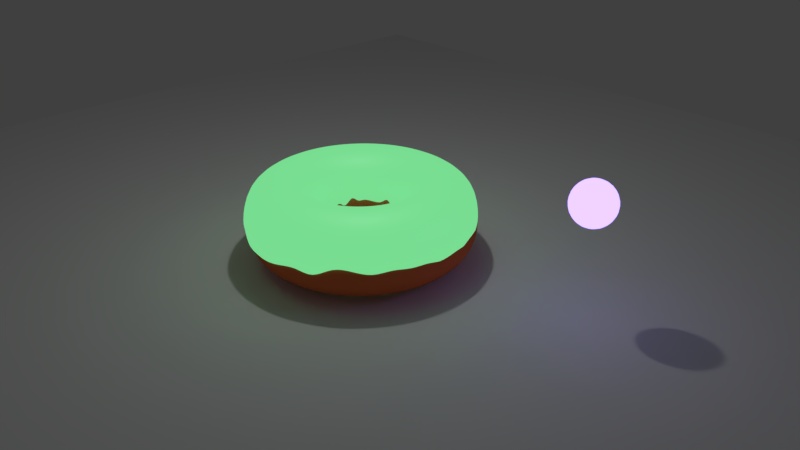 # Source: Doughnut.blend  (saved by Blender 2.79.0; exported with 4.5.12 LTS)
import bpy
from mathutils import Matrix  # noqa: F401  (used for matrix-valued properties, if any)

bpy.ops.wm.read_factory_settings(use_empty=True)
scene = bpy.context.scene
scene.name = 'Scene'

# ---- collections
col_collection_1 = bpy.data.collections.new('Collection 1'); scene.collection.children.link(col_collection_1)

# ---- materials (node trees are filled in below, after node groups)
mat_material_004 = bpy.data.materials.new('Material.004')
mat_material_004.alpha_threshold = 0.0
mat_material_004.roughness = 0.5
mat_material_003 = bpy.data.materials.new('Material.003')
mat_material_003.alpha_threshold = 0.0
mat_material_003.roughness = 0.5
mat_material_002 = bpy.data.materials.new('Material.002')
mat_material_002.alpha_threshold = 0.0
mat_material_002.roughness = 0.5

# ---- material node trees
mat_material_004.use_nodes = True; mat_material_004.node_tree.nodes.clear()
_N = mat_material_004.node_tree.nodes; _L = mat_material_004.node_tree.links
n0 = _N.new('ShaderNodeOutputMaterial'); n0.name = 'Material Output'; n0.location = (437, 300)
n1 = _N.new('ShaderNodeEmission'); n1.name = 'Emission'; n1.location = (-3, 371)
n1.inputs[0].default_value = (0.2799, 0.2052, 0.8, 1.0)
n1.inputs[1].default_value = 6.3
n2 = _N.new('ShaderNodeMixShader'); n2.name = 'Mix Shader'; n2.location = (217, 314)
n3 = _N.new('ShaderNodeBsdfDiffuse'); n3.name = 'Diffuse BSDF'; n3.location = (-83, 234)
n3.inputs[0].default_value = (0.1875, 0.03404, 0.8, 1.0)
_L.new(n1.outputs[0], n2.inputs[1])
_L.new(n2.outputs[0], n0.inputs[0])
_L.new(n3.outputs[0], n2.inputs[2])
n0.is_active_output = True
mat_material_003.use_nodes = True; mat_material_003.node_tree.nodes.clear()
_N = mat_material_003.node_tree.nodes; _L = mat_material_003.node_tree.links
n0 = _N.new('ShaderNodeOutputMaterial'); n0.name = 'Material Output'; n0.location = (683, 367)
n1 = _N.new('ShaderNodeMixShader'); n1.name = 'Mix Shader'; n1.location = (463, 366)
n1.inputs[0].default_value = 0.1
n2 = _N.new('ShaderNodeBsdfDiffuse'); n2.name = 'Diffuse BSDF'; n2.location = (-69, 444)
n2.inputs[0].default_value = (0.8, 0.1625, 0.7017, 1.0)
n3 = _N.new('ShaderNodeBsdfAnisotropic'); n3.name = 'Glossy BSDF'; n3.location = (77, 241)
n3.distribution = 'GGX'
n3.inputs[1].default_value = 0.5477
n4 = _N.new('ShaderNodeEmission'); n4.name = 'Emission'; n4.location = (108, 409)
n4.inputs[0].default_value = (0.2019, 0.8, 0.3088, 1.0)
_L.new(n1.outputs[0], n0.inputs[0])
_L.new(n3.outputs[0], n1.inputs[2])
_L.new(n4.outputs[0], n1.inputs[1])
n0.is_active_output = True
mat_material_002.use_nodes = True; mat_material_002.node_tree.nodes.clear()
_N = mat_material_002.node_tree.nodes; _L = mat_material_002.node_tree.links
n0 = _N.new('ShaderNodeOutputMaterial'); n0.name = 'Material Output'; n0.location = (460, 300)
n1 = _N.new('ShaderNodeBsdfDiffuse'); n1.name = 'Diffuse BSDF'; n1.location = (10, 300)
n1.inputs[0].default_value = (0.8, 0.1715, 0.06169, 1.0)
_L.new(n1.outputs[0], n0.inputs[0])
n0.is_active_output = True

# ---- world
world_world = bpy.data.worlds.new('World'); scene.world = world_world
world_world.color = (0.05088, 0.05088, 0.05088)
world_world.use_sun_shadow = False
world_world.sun_shadow_jitter_overblur = 0.0
world_world.cycles.sampling_method = 'MANUAL'

# ---- cameras
cam_camera = bpy.data.cameras.new('Camera')
cam_camera.clip_end = 100.0
cam_camera.lens = 35.0
cam_camera.sensor_width = 32.0
cam_camera.sensor_height = 18.0
cam_camera.ortho_scale = 7.314
cam_camera.dof.focus_distance = 0.0

# ---- lights
light_lamp = bpy.data.lights.new('Lamp', 'POINT')
light_lamp.transmission_factor = 0.0
light_lamp.cutoff_distance = 30.0
light_lamp.energy = 100.0
light_lamp.shadow_buffer_clip_start = 1.001
light_lamp.shadow_soft_size = 0.1
light_lamp.shadow_maximum_resolution = 0.006
light_lamp.use_absolute_resolution = True

# ---- meshes
me_sphere = bpy.data.meshes.new('Sphere')
me_sphere.from_pydata([(0.0, 0.1951, 0.9808), (0.0, 0.3827, 0.9239), (0.0, 0.5556, 0.8315), (0.0, 0.7071, 0.7071), (0.0, 0.8315, 0.5556), (0.0, 0.9239, 0.3827), (0.0, 0.9808, 0.1951), (0.0, 1.0, 7.55e-08), (0.0, 0.9808, -0.1951), (0.0, 0.5556, -0.8315), (0.03806, 0.1913, 0.9808), (0.07466, 0.3753, 0.9239), (0.1084, 0.5449, 0.8315), (0.1379, 0.6935, 0.7071), (0.1622, 0.8155, 0.5556), (0.1802, 0.9061, 0.3827), (0.1913, 0.9619, 0.1951), (0.1951, 0.9808, 7.55e-08), (0.1913, 0.9619, -0.1951), (0.1802, 0.9061, -0.3827), (0.1622, 0.8155, -0.5556), (0.1379, 0.6935, -0.7071), (0.1084, 0.5449, -0.8315), (0.07466, 0.3753, -0.9239), (0.03806, 0.1913, -0.9808), (0.07466, 0.1802, 0.9808), (0.1464, 0.3536, 0.9239), (0.2126, 0.5133, 0.8315), (0.2706, 0.6533, 0.7071), (0.3182, 0.7682, 0.5556), (0.3536, 0.8536, 0.3827), (0.3753, 0.9061, 0.1951), (0.3827, 0.9239, 7.55e-08), (0.3753, 0.9061, -0.1951), (0.3536, 0.8536, -0.3827), (0.3182, 0.7682, -0.5556), (0.2706, 0.6533, -0.7071), (0.2126, 0.5133, -0.8315), (0.1464, 0.3536, -0.9239), (0.07466, 0.1802, -0.9808), (0.1084, 0.1622, 0.9808), (0.2126, 0.3182, 0.9239), (0.3087, 0.4619, 0.8315), (0.3928, 0.5879, 0.7071), (0.4619, 0.6913, 0.5556), (0.5133, 0.7682, 0.3827), (0.5449, 0.8155, 0.1951), (0.5556, 0.8315, 7.55e-08), (0.5449, 0.8155, -0.1951), (0.5133, 0.7682, -0.3827), (0.4619, 0.6913, -0.5556), (0.3928, 0.5879, -0.7071), (0.3087, 0.4619, -0.8315), (0.2126, 0.3182, -0.9239), (0.1084, 0.1622, -0.9808), (0.1379, 0.1379, 0.9808), (0.2706, 0.2706, 0.9239), (0.3928, 0.3928, 0.8315), (0.5, 0.5, 0.7071), (0.5879, 0.5879, 0.5556), (0.6533, 0.6533, 0.3827), (0.6935, 0.6935, 0.1951), (0.7071, 0.7071, 7.55e-08), (0.6935, 0.6935, -0.1951), (0.6533, 0.6533, -0.3827), (0.5879, 0.5879, -0.5556), (0.5, 0.5, -0.7071), (0.3928, 0.3928, -0.8315), (0.2706, 0.2706, -0.9239), (0.1379, 0.1379, -0.9808), (0.1622, 0.1084, 0.9808), (0.3182, 0.2126, 0.9239), (0.4619, 0.3087, 0.8315), (0.5879, 0.3928, 0.7071), (0.6913, 0.4619, 0.5556), (0.7682, 0.5133, 0.3827), (0.8155, 0.5449, 0.1951), (0.8315, 0.5556, 7.55e-08), (0.8155, 0.5449, -0.1951), (0.7682, 0.5133, -0.3827), (0.6913, 0.4619, -0.5556), (0.5879, 0.3928, -0.7071), (0.4619, 0.3087, -0.8315), (0.3182, 0.2126, -0.9239), (0.1622, 0.1084, -0.9808), (0.1802, 0.07466, 0.9808), (0.3536, 0.1464, 0.9239), (0.5133, 0.2126, 0.8315), (0.6533, 0.2706, 0.7071), (0.7682, 0.3182, 0.5556), (0.8536, 0.3536, 0.3827), (0.9061, 0.3753, 0.1951), (0.9239, 0.3827, 7.55e-08), (0.9061, 0.3753, -0.1951), (0.8536, 0.3536, -0.3827), (0.7682, 0.3182, -0.5556), (0.6533, 0.2706, -0.7071), (0.5133, 0.2126, -0.8315), (0.3536, 0.1464, -0.9239), (0.1802, 0.07466, -0.9808), (0.1913, 0.03806, 0.9808), (0.3753, 0.07466, 0.9239), (0.5449, 0.1084, 0.8315), (0.6935, 0.1379, 0.7071), (0.8155, 0.1622, 0.5556), (0.9061, 0.1802, 0.3827), (0.9619, 0.1913, 0.1951), (0.9808, 0.1951, 7.55e-08), (0.9619, 0.1913, -0.1951), (0.9061, 0.1802, -0.3827), (0.8155, 0.1622, -0.5556), (0.6935, 0.1379, -0.7071), (0.5449, 0.1084, -0.8315), (0.3753, 0.07466, -0.9239), (0.1913, 0.03806, -0.9808), (0.1951, -3.266e-07, 0.9808), (0.3827, -3.192e-07, 0.9239), (0.5556, -3.117e-07, 0.8315), (0.7071, -3.192e-07, 0.7071), (0.8315, -3.341e-07, 0.5556), (0.9239, -2.745e-07, 0.3827), (0.9808, -3.937e-07, 0.1951), (1.0, -3.788e-07, 7.55e-08), (0.9808, -3.937e-07, -0.1951), (0.9239, -2.298e-07, -0.3827), (0.8315, -3.341e-07, -0.5556), (0.7071, -3.192e-07, -0.7071), (0.5556, -3.415e-07, -0.8315), (0.3827, -3.043e-07, -0.9239), (0.1951, -3.08e-07, -0.9808), (0.1913, -0.03806, 0.9808), (0.3753, -0.07466, 0.9239), (0.5449, -0.1084, 0.8315), (0.6935, -0.138, 0.7071), (0.8155, -0.1622, 0.5556), (0.9061, -0.1802, 0.3827), (0.9619, -0.1913, 0.1951), (0.9808, -0.1951, 7.55e-08), (0.9619, -0.1913, -0.1951), (0.9061, -0.1802, -0.3827), (0.8155, -0.1622, -0.5556), (0.6935, -0.138, -0.7071), (0.5449, -0.1084, -0.8315), (0.3753, -0.07466, -0.9239), (0.1913, -0.03806, -0.9808), (0.1802, -0.07466, 0.9808), (0.3536, -0.1464, 0.9239), (0.5133, -0.2126, 0.8315), (0.6533, -0.2706, 0.7071), (0.7682, -0.3182, 0.5556), (0.8536, -0.3536, 0.3827), (0.9061, -0.3753, 0.1951), (0.9239, -0.3827, 7.55e-08), (0.9061, -0.3753, -0.1951), (0.8536, -0.3536, -0.3827), (0.7682, -0.3182, -0.5556), (0.6533, -0.2706, -0.7071), (0.5133, -0.2126, -0.8315), (0.3536, -0.1464, -0.9239), (0.1802, -0.07466, -0.9808), (0.1622, -0.1084, 0.9808), (0.3182, -0.2126, 0.9239), (0.4619, -0.3087, 0.8315), (0.5879, -0.3928, 0.7071), (0.6913, -0.4619, 0.5556), (0.7682, -0.5133, 0.3827), (0.8155, -0.5449, 0.1951), (0.8315, -0.5556, 7.55e-08), (0.8155, -0.5449, -0.1951), (0.7682, -0.5133, -0.3827), (0.6913, -0.4619, -0.5556), (0.5879, -0.3928, -0.7071), (0.4619, -0.3087, -0.8315), (0.3182, -0.2126, -0.9239), (0.1622, -0.1084, -0.9808), (0.1379, -0.138, 0.9808), (0.2706, -0.2706, 0.9239), (0.3928, -0.3928, 0.8315), (0.5, -0.5, 0.7071), (0.5879, -0.5879, 0.5556), (0.6533, -0.6533, 0.3827), (0.6935, -0.6935, 0.1951), (0.7071, -0.7071, 7.55e-08), (0.6935, -0.6935, -0.1951), (0.6533, -0.6533, -0.3827), (0.5879, -0.5879, -0.5556), (0.5, -0.5, -0.7071), (0.3928, -0.3928, -0.8315), (0.2706, -0.2706, -0.9239), (0.1379, -0.138, -0.9808), (0.1084, -0.1622, 0.9808), (0.2126, -0.3182, 0.9239), (0.3087, -0.4619, 0.8315), (0.3928, -0.5879, 0.7071), (0.4619, -0.6913, 0.5556), (0.5133, -0.7682, 0.3827), (0.5449, -0.8155, 0.1951), (0.5556, -0.8315, 7.55e-08), (0.5449, -0.8155, -0.1951), (0.5133, -0.7682, -0.3827), (0.4619, -0.6913, -0.5556), (0.3928, -0.5879, -0.7071), (0.3087, -0.4619, -0.8315), (0.2126, -0.3182, -0.9239), (0.1084, -0.1622, -0.9808), (0.0, -3.258e-07, -1.0), (0.07466, -0.1802, 0.9808), (0.1464, -0.3536, 0.9239), (0.2126, -0.5133, 0.8315), (0.2706, -0.6533, 0.7071), (0.3182, -0.7682, 0.5556), (0.3536, -0.8536, 0.3827), (0.3753, -0.9061, 0.1951), (0.3827, -0.9239, 7.55e-08), (0.3753, -0.9061, -0.1951), (0.3536, -0.8536, -0.3827), (0.3182, -0.7682, -0.5556), (0.2706, -0.6533, -0.7071), (0.2126, -0.5133, -0.8315), (0.1464, -0.3536, -0.9239), (0.07466, -0.1802, -0.9808), (0.03806, -0.1913, 0.9808), (0.07466, -0.3753, 0.9239), (0.1084, -0.5449, 0.8315), (0.1379, -0.6935, 0.7071), (0.1622, -0.8155, 0.5556), (0.1802, -0.9061, 0.3827), (0.1913, -0.9619, 0.1951), (0.1951, -0.9808, 7.55e-08), (0.1913, -0.9619, -0.1951), (0.1802, -0.9061, -0.3827), (0.1622, -0.8155, -0.5556), (0.1379, -0.6935, -0.7071), (0.1084, -0.5449, -0.8315), (0.07466, -0.3753, -0.9239), (0.03806, -0.1913, -0.9808), (-7.212e-09, -0.1951, 0.9808), (4.122e-08, -0.3827, 0.9239), (2.632e-08, -0.5556, 0.8315), (-2.584e-08, -0.7071, 0.7071), (-8.544e-08, -0.8315, 0.5556), (6.357e-08, -0.9239, 0.3827), (-8.544e-08, -0.9808, 0.1951), (-1.003e-07, -1.0, 7.55e-08), (-8.544e-08, -0.9808, -0.1951), (6.357e-08, -0.9239, -0.3827), (-8.544e-08, -0.8315, -0.5556), (-2.584e-08, -0.7071, -0.7071), (-1.094e-08, -0.5556, -0.8315), (3.964e-09, -0.3827, -0.9239), (3.964e-09, -0.1951, -0.9808), (-0.03806, -0.1913, 0.9808), (-0.07466, -0.3753, 0.9239), (-0.1084, -0.5449, 0.8315), (-0.1379, -0.6935, 0.7071), (-0.1622, -0.8155, 0.5556), (-0.1802, -0.9061, 0.3827), (-0.1913, -0.9619, 0.1951), (-0.1951, -0.9808, 7.55e-08), (-0.1913, -0.9619, -0.1951), (-0.1802, -0.9061, -0.3827), (-0.1622, -0.8155, -0.5556), (-0.1379, -0.6935, -0.7071), (-0.1084, -0.5449, -0.8315), (-0.07466, -0.3753, -0.9239), (-0.03806, -0.1913, -0.9808), (-0.07466, -0.1802, 0.9808), (-0.1464, -0.3536, 0.9239), (-0.2126, -0.5133, 0.8315), (-0.2706, -0.6533, 0.7071), (-0.3182, -0.7682, 0.5556), (-0.3536, -0.8536, 0.3827), (-0.3753, -0.9061, 0.1951), (-0.3827, -0.9239, 7.55e-08), (-0.3753, -0.9061, -0.1951), (-0.3536, -0.8536, -0.3827), (-0.3182, -0.7682, -0.5556), (-0.2706, -0.6533, -0.7071), (-0.2126, -0.5133, -0.8315), (-0.1464, -0.3536, -0.9239), (-0.07466, -0.1802, -0.9808), (-0.1084, -0.1622, 0.9808), (-0.2126, -0.3182, 0.9239), (-0.3087, -0.4619, 0.8315), (-0.3928, -0.5879, 0.7071), (-0.4619, -0.6913, 0.5556), (-0.5133, -0.7682, 0.3827), (-0.5449, -0.8155, 0.1951), (-0.5556, -0.8315, 7.55e-08), (-0.5449, -0.8155, -0.1951), (-0.5133, -0.7682, -0.3827), (-0.4619, -0.6913, -0.5556), (-0.3928, -0.5879, -0.7071), (-0.3087, -0.4619, -0.8315), (-0.2126, -0.3182, -0.9239), (-0.1084, -0.1622, -0.9808), (-2.304e-07, -5.562e-07, 1.0), (-0.1379, -0.138, 0.9808), (-0.2706, -0.2706, 0.9239), (-0.3928, -0.3928, 0.8315), (-0.5, -0.5, 0.7071), (-0.5879, -0.5879, 0.5556), (-0.6533, -0.6533, 0.3827), (-0.6935, -0.6935, 0.1951), (-0.7071, -0.7071, 7.55e-08), (-0.6935, -0.6935, -0.1951), (-0.6533, -0.6533, -0.3827), (-0.5879, -0.5879, -0.5556), (-0.5, -0.5, -0.7071), (-0.3928, -0.3928, -0.8315), (-0.2706, -0.2706, -0.9239), (-0.1379, -0.1379, -0.9808), (-0.1622, -0.1084, 0.9808), (-0.3182, -0.2126, 0.9239), (-0.4619, -0.3087, 0.8315), (-0.5879, -0.3928, 0.7071), (-0.6913, -0.4619, 0.5556), (-0.7682, -0.5133, 0.3827), (-0.8155, -0.5449, 0.1951), (-0.8315, -0.5556, 7.55e-08), (-0.8155, -0.5449, -0.1951), (-0.7682, -0.5133, -0.3827), (-0.6913, -0.4619, -0.5556), (-0.5879, -0.3928, -0.7071), (-0.4619, -0.3087, -0.8315), (-0.3182, -0.2126, -0.9239), (-0.1622, -0.1084, -0.9808), (-0.1802, -0.07466, 0.9808), (-0.3536, -0.1464, 0.9239), (-0.5133, -0.2126, 0.8315), (-0.6533, -0.2706, 0.7071), (-0.7682, -0.3182, 0.5556), (-0.8536, -0.3536, 0.3827), (-0.9061, -0.3753, 0.1951), (-0.9239, -0.3827, 7.55e-08), (-0.9061, -0.3753, -0.1951), (-0.8536, -0.3536, -0.3827), (-0.7682, -0.3182, -0.5556), (-0.6533, -0.2706, -0.7071), (-0.5133, -0.2126, -0.8315), (-0.3536, -0.1464, -0.9239), (-0.1802, -0.07466, -0.9808), (-0.1913, -0.03806, 0.9808), (-0.3753, -0.07466, 0.9239), (-0.5449, -0.1084, 0.8315), (-0.6935, -0.1379, 0.7071), (-0.8155, -0.1622, 0.5556), (-0.9061, -0.1802, 0.3827), (-0.9619, -0.1913, 0.1951), (-0.9808, -0.1951, 7.55e-08), (-0.9619, -0.1913, -0.1951), (-0.9061, -0.1802, -0.3827), (-0.8155, -0.1622, -0.5556), (-0.6935, -0.1379, -0.7071), (-0.5449, -0.1084, -0.8315), (-0.3753, -0.07466, -0.9239), (-0.1913, -0.03806, -0.9808), (-0.1951, -3.117e-07, 0.9808), (-0.3827, -2.819e-07, 0.9239), (-0.5556, -2.819e-07, 0.8315), (-0.7071, -1.851e-07, 0.7071), (-0.8315, -1.404e-07, 0.5556), (-0.9239, -3.192e-07, 0.3827), (-0.9808, -9.567e-08, 0.1951), (-1.0, -1.404e-07, 7.55e-08), (-0.9808, -9.567e-08, -0.1951), (-0.9239, -3.192e-07, -0.3827), (-0.8315, -1.404e-07, -0.5556), (-0.7071, -1.851e-07, -0.7071), (-0.5556, -2.596e-07, -0.8315), (-0.3827, -2.521e-07, -0.9239), (-0.1951, -3.155e-07, -0.9808), (-0.1913, 0.03806, 0.9808), (-0.3753, 0.07466, 0.9239), (-0.5449, 0.1084, 0.8315), (-0.6935, 0.1379, 0.7071), (-0.8155, 0.1622, 0.5556), (-0.9061, 0.1802, 0.3827), (-0.9619, 0.1913, 0.1951), (-0.9808, 0.1951, 7.55e-08), (-0.9619, 0.1913, -0.1951), (-0.9061, 0.1802, -0.3827), (-0.8155, 0.1622, -0.5556), (-0.6935, 0.1379, -0.7071), (-0.5449, 0.1084, -0.8315), (-0.3753, 0.07466, -0.9239), (-0.1913, 0.03806, -0.9808), (-0.1802, 0.07466, 0.9808), (-0.3536, 0.1464, 0.9239), (-0.5133, 0.2126, 0.8315), (-0.6533, 0.2706, 0.7071), (-0.7682, 0.3182, 0.5556), (-0.8536, 0.3536, 0.3827), (-0.9061, 0.3753, 0.1951), (-0.9239, 0.3827, 7.55e-08), (-0.9061, 0.3753, -0.1951), (-0.8536, 0.3536, -0.3827), (-0.7682, 0.3182, -0.5556), (-0.6533, 0.2706, -0.7071), (-0.5133, 0.2126, -0.8315), (-0.3536, 0.1464, -0.9239), (-0.1802, 0.07466, -0.9808), (-0.1622, 0.1084, 0.9808), (-0.3182, 0.2126, 0.9239), (-0.4619, 0.3087, 0.8315), (-0.5879, 0.3928, 0.7071), (-0.6913, 0.4619, 0.5556), (-0.7682, 0.5133, 0.3827), (-0.8155, 0.5449, 0.1951), (-0.8315, 0.5556, 7.55e-08), (-0.8155, 0.5449, -0.1951), (-0.7682, 0.5133, -0.3827), (-0.6913, 0.4619, -0.5556), (-0.5879, 0.3928, -0.7071), (-0.4619, 0.3087, -0.8315), (-0.3182, 0.2126, -0.9239), (-0.1622, 0.1084, -0.9808), (-0.1379, 0.1379, 0.9808), (-0.2706, 0.2706, 0.9239), (-0.3928, 0.3928, 0.8315), (-0.5, 0.5, 0.7071), (-0.5879, 0.5879, 0.5556), (-0.6533, 0.6533, 0.3827), (-0.6935, 0.6935, 0.1951), (-0.7071, 0.7071, 7.55e-08), (-0.6935, 0.6935, -0.1951), (-0.6533, 0.6533, -0.3827), (-0.5879, 0.5879, -0.5556), (-0.5, 0.5, -0.7071), (-0.3928, 0.3928, -0.8315), (-0.2706, 0.2706, -0.9239), (-0.1379, 0.1379, -0.9808), (-0.1084, 0.1622, 0.9808), (-0.2126, 0.3182, 0.9239), (-0.3087, 0.4619, 0.8315), (-0.3928, 0.5879, 0.7071), (-0.4619, 0.6913, 0.5556), (-0.5133, 0.7682, 0.3827), (-0.5449, 0.8155, 0.1951), (-0.5556, 0.8315, 7.55e-08), (-0.5449, 0.8155, -0.1951), (-0.5133, 0.7682, -0.3827), (-0.4619, 0.6913, -0.5556), (-0.3928, 0.5879, -0.7071), (-0.3087, 0.4619, -0.8315), (-0.2126, 0.3182, -0.9239), (-0.1084, 0.1622, -0.9808), (-0.07466, 0.1802, 0.9808), (-0.1464, 0.3536, 0.9239), (-0.2126, 0.5133, 0.8315), (-0.2706, 0.6533, 0.7071), (-0.3182, 0.7682, 0.5556), (-0.3536, 0.8536, 0.3827), (-0.3753, 0.9061, 0.1951), (-0.3827, 0.9239, 7.55e-08), (-0.3753, 0.9061, -0.1951), (-0.3536, 0.8536, -0.3827), (-0.3182, 0.7682, -0.5556), (-0.2706, 0.6533, -0.7071), (-0.2126, 0.5133, -0.8315), (-0.1464, 0.3536, -0.9239), (-0.07466, 0.1802, -0.9808), (-0.03806, 0.1913, 0.9808), (-0.07466, 0.3753, 0.9239), (-0.1084, 0.5449, 0.8315), (-0.1379, 0.6935, 0.7071), (-0.1622, 0.8155, 0.5556), (-0.1802, 0.9061, 0.3827), (-0.1913, 0.9619, 0.1951), (-0.1951, 0.9808, 7.55e-08), (-0.1913, 0.9619, -0.1951), (-0.1802, 0.9061, -0.3827), (-0.1622, 0.8155, -0.5556), (-0.1379, 0.6935, -0.7071), (-0.1084, 0.5449, -0.8315), (-0.07466, 0.3753, -0.9239), (-0.03806, 0.1913, -0.9808), (6.357e-08, 0.9239, -0.3827), (2.722e-07, 0.8315, -0.5556), (1.53e-07, 0.7071, -0.7071), (7.847e-08, 0.3827, -0.9239), (1.514e-08, 0.1951, -0.9808)], [], [(481, 480, 23, 24), (7, 6, 16, 17), (0, 296, 10), (205, 481, 24), (8, 7, 17, 18), (1, 0, 10, 11), (477, 8, 18, 19), (2, 1, 11, 12), (478, 477, 19, 20), (3, 2, 12, 13), (479, 478, 20, 21), (4, 3, 13, 14), (9, 479, 21, 22), (5, 4, 14, 15), (480, 9, 22, 23), (6, 5, 15, 16), (15, 14, 29, 30), (23, 22, 37, 38), (16, 15, 30, 31), (24, 23, 38, 39), (17, 16, 31, 32), (10, 296, 25), (205, 24, 39), (18, 17, 32, 33), (11, 10, 25, 26), (19, 18, 33, 34), (12, 11, 26, 27), (20, 19, 34, 35), (13, 12, 27, 28), (21, 20, 35, 36), (14, 13, 28, 29), (22, 21, 36, 37), (34, 33, 48, 49), (27, 26, 41, 42), (35, 34, 49, 50), (28, 27, 42, 43), (36, 35, 50, 51), (29, 28, 43, 44), (37, 36, 51, 52), (30, 29, 44, 45), (38, 37, 52, 53), (31, 30, 45, 46), (39, 38, 53, 54), (32, 31, 46, 47), (25, 296, 40), (205, 39, 54), (33, 32, 47, 48), (26, 25, 40, 41), (53, 52, 67, 68), (46, 45, 60, 61), (54, 53, 68, 69), (47, 46, 61, 62), (40, 296, 55), (205, 54, 69), (48, 47, 62, 63), (41, 40, 55, 56), (49, 48, 63, 64), (42, 41, 56, 57), (50, 49, 64, 65), (43, 42, 57, 58), (51, 50, 65, 66), (44, 43, 58, 59), (52, 51, 66, 67), (45, 44, 59, 60), (65, 64, 79, 80), (58, 57, 72, 73), (66, 65, 80, 81), (59, 58, 73, 74), (67, 66, 81, 82), (60, 59, 74, 75), (68, 67, 82, 83), (61, 60, 75, 76), (69, 68, 83, 84), (62, 61, 76, 77), (55, 296, 70), (205, 69, 84), (63, 62, 77, 78), (56, 55, 70, 71), (64, 63, 78, 79), (57, 56, 71, 72), (84, 83, 98, 99), (77, 76, 91, 92), (70, 296, 85), (205, 84, 99), (78, 77, 92, 93), (71, 70, 85, 86), (79, 78, 93, 94), (72, 71, 86, 87), (80, 79, 94, 95), (73, 72, 87, 88), (81, 80, 95, 96), (74, 73, 88, 89), (82, 81, 96, 97), (75, 74, 89, 90), (83, 82, 97, 98), (76, 75, 90, 91), (88, 87, 102, 103), (96, 95, 110, 111), (89, 88, 103, 104), (97, 96, 111, 112), (90, 89, 104, 105), (98, 97, 112, 113), (91, 90, 105, 106), (99, 98, 113, 114), (92, 91, 106, 107), (85, 296, 100), (205, 99, 114), (93, 92, 107, 108), (86, 85, 100, 101), (94, 93, 108, 109), (87, 86, 101, 102), (95, 94, 109, 110), (107, 106, 121, 122), (100, 296, 115), (205, 114, 129), (108, 107, 122, 123), (101, 100, 115, 116), (109, 108, 123, 124), (102, 101, 116, 117), (110, 109, 124, 125), (103, 102, 117, 118), (111, 110, 125, 126), (104, 103, 118, 119), (112, 111, 126, 127), (105, 104, 119, 120), (113, 112, 127, 128), (106, 105, 120, 121), (114, 113, 128, 129), (126, 125, 140, 141), (119, 118, 133, 134), (127, 126, 141, 142), (120, 119, 134, 135), (128, 127, 142, 143), (121, 120, 135, 136), (129, 128, 143, 144), (122, 121, 136, 137), (115, 296, 130), (205, 129, 144), (123, 122, 137, 138), (116, 115, 130, 131), (124, 123, 138, 139), (117, 116, 131, 132), (125, 124, 139, 140), (118, 117, 132, 133), (130, 296, 145), (205, 144, 159), (138, 137, 152, 153), (131, 130, 145, 146), (139, 138, 153, 154), (132, 131, 146, 147), (140, 139, 154, 155), (133, 132, 147, 148), (141, 140, 155, 156), (134, 133, 148, 149), (142, 141, 156, 157), (135, 134, 149, 150), (143, 142, 157, 158), (136, 135, 150, 151), (144, 143, 158, 159), (137, 136, 151, 152), (149, 148, 163, 164), (157, 156, 171, 172), (150, 149, 164, 165), (158, 157, 172, 173), (151, 150, 165, 166), (159, 158, 173, 174), (152, 151, 166, 167), (145, 296, 160), (205, 159, 174), (153, 152, 167, 168), (146, 145, 160, 161), (154, 153, 168, 169), (147, 146, 161, 162), (155, 154, 169, 170), (148, 147, 162, 163), (156, 155, 170, 171), (168, 167, 182, 183), (161, 160, 175, 176), (169, 168, 183, 184), (162, 161, 176, 177), (170, 169, 184, 185), (163, 162, 177, 178), (171, 170, 185, 186), (164, 163, 178, 179), (172, 171, 186, 187), (165, 164, 179, 180), (173, 172, 187, 188), (166, 165, 180, 181), (174, 173, 188, 189), (167, 166, 181, 182), (160, 296, 175), (205, 174, 189), (187, 186, 201, 202), (180, 179, 194, 195), (188, 187, 202, 203), (181, 180, 195, 196), (189, 188, 203, 204), (182, 181, 196, 197), (175, 296, 190), (205, 189, 204), (183, 182, 197, 198), (176, 175, 190, 191), (184, 183, 198, 199), (177, 176, 191, 192), (185, 184, 199, 200), (178, 177, 192, 193), (186, 185, 200, 201), (179, 178, 193, 194), (199, 198, 214, 215), (192, 191, 207, 208), (200, 199, 215, 216), (193, 192, 208, 209), (201, 200, 216, 217), (194, 193, 209, 210), (202, 201, 217, 218), (195, 194, 210, 211), (203, 202, 218, 219), (196, 195, 211, 212), (204, 203, 219, 220), (197, 196, 212, 213), (190, 296, 206), (205, 204, 220), (198, 197, 213, 214), (191, 190, 206, 207), (219, 218, 233, 234), (212, 211, 226, 227), (220, 219, 234, 235), (213, 212, 227, 228), (206, 296, 221), (205, 220, 235), (214, 213, 228, 229), (207, 206, 221, 222), (215, 214, 229, 230), (208, 207, 222, 223), (216, 215, 230, 231), (209, 208, 223, 224), (217, 216, 231, 232), (210, 209, 224, 225), (218, 217, 232, 233), (211, 210, 225, 226), (223, 222, 237, 238), (231, 230, 245, 246), (224, 223, 238, 239), (232, 231, 246, 247), (225, 224, 239, 240), (233, 232, 247, 248), (226, 225, 240, 241), (234, 233, 248, 249), (227, 226, 241, 242), (235, 234, 249, 250), (228, 227, 242, 243), (221, 296, 236), (205, 235, 250), (229, 228, 243, 244), (222, 221, 236, 237), (230, 229, 244, 245), (242, 241, 256, 257), (250, 249, 264, 265), (243, 242, 257, 258), (236, 296, 251), (205, 250, 265), (244, 243, 258, 259), (237, 236, 251, 252), (245, 244, 259, 260), (238, 237, 252, 253), (246, 245, 260, 261), (239, 238, 253, 254), (247, 246, 261, 262), (240, 239, 254, 255), (248, 247, 262, 263), (241, 240, 255, 256), (249, 248, 263, 264), (261, 260, 275, 276), (254, 253, 268, 269), (262, 261, 276, 277), (255, 254, 269, 270), (263, 262, 277, 278), (256, 255, 270, 271), (264, 263, 278, 279), (257, 256, 271, 272), (265, 264, 279, 280), (258, 257, 272, 273), (251, 296, 266), (205, 265, 280), (259, 258, 273, 274), (252, 251, 266, 267), (260, 259, 274, 275), (253, 252, 267, 268), (280, 279, 294, 295), (273, 272, 287, 288), (266, 296, 281), (205, 280, 295), (274, 273, 288, 289), (267, 266, 281, 282), (275, 274, 289, 290), (268, 267, 282, 283), (276, 275, 290, 291), (269, 268, 283, 284), (277, 276, 291, 292), (270, 269, 284, 285), (278, 277, 292, 293), (271, 270, 285, 286), (279, 278, 293, 294), (272, 271, 286, 287), (284, 283, 299, 300), (292, 291, 307, 308), (285, 284, 300, 301), (293, 292, 308, 309), (286, 285, 301, 302), (294, 293, 309, 310), (287, 286, 302, 303), (295, 294, 310, 311), (288, 287, 303, 304), (281, 296, 297), (205, 295, 311), (289, 288, 304, 305), (282, 281, 297, 298), (290, 289, 305, 306), (283, 282, 298, 299), (291, 290, 306, 307), (304, 303, 318, 319), (297, 296, 312), (205, 311, 326), (305, 304, 319, 320), (298, 297, 312, 313), (306, 305, 320, 321), (299, 298, 313, 314), (307, 306, 321, 322), (300, 299, 314, 315), (308, 307, 322, 323), (301, 300, 315, 316), (309, 308, 323, 324), (302, 301, 316, 317), (310, 309, 324, 325), (303, 302, 317, 318), (311, 310, 325, 326), (323, 322, 337, 338), (316, 315, 330, 331), (324, 323, 338, 339), (317, 316, 331, 332), (325, 324, 339, 340), (318, 317, 332, 333), (326, 325, 340, 341), (319, 318, 333, 334), (312, 296, 327), (205, 326, 341), (320, 319, 334, 335), (313, 312, 327, 328), (321, 320, 335, 336), (314, 313, 328, 329), (322, 321, 336, 337), (315, 314, 329, 330), (205, 341, 356), (335, 334, 349, 350), (328, 327, 342, 343), (336, 335, 350, 351), (329, 328, 343, 344), (337, 336, 351, 352), (330, 329, 344, 345), (338, 337, 352, 353), (331, 330, 345, 346), (339, 338, 353, 354), (332, 331, 346, 347), (340, 339, 354, 355), (333, 332, 347, 348), (341, 340, 355, 356), (334, 333, 348, 349), (327, 296, 342), (354, 353, 368, 369), (347, 346, 361, 362), (355, 354, 369, 370), (348, 347, 362, 363), (356, 355, 370, 371), (349, 348, 363, 364), (342, 296, 357), (205, 356, 371), (350, 349, 364, 365), (343, 342, 357, 358), (351, 350, 365, 366), (344, 343, 358, 359), (352, 351, 366, 367), (345, 344, 359, 360), (353, 352, 367, 368), (346, 345, 360, 361), (358, 357, 372, 373), (366, 365, 380, 381), (359, 358, 373, 374), (367, 366, 381, 382), (360, 359, 374, 375), (368, 367, 382, 383), (361, 360, 375, 376), (369, 368, 383, 384), (362, 361, 376, 377), (370, 369, 384, 385), (363, 362, 377, 378), (371, 370, 385, 386), (364, 363, 378, 379), (357, 296, 372), (205, 371, 386), (365, 364, 379, 380), (377, 376, 391, 392), (385, 384, 399, 400), (378, 377, 392, 393), (386, 385, 400, 401), (379, 378, 393, 394), (372, 296, 387), (205, 386, 401), (380, 379, 394, 395), (373, 372, 387, 388), (381, 380, 395, 396), (374, 373, 388, 389), (382, 381, 396, 397), (375, 374, 389, 390), (383, 382, 397, 398), (376, 375, 390, 391), (384, 383, 398, 399), (396, 395, 410, 411), (389, 388, 403, 404), (397, 396, 411, 412), (390, 389, 404, 405), (398, 397, 412, 413), (391, 390, 405, 406), (399, 398, 413, 414), (392, 391, 406, 407), (400, 399, 414, 415), (393, 392, 407, 408), (401, 400, 415, 416), (394, 393, 408, 409), (387, 296, 402), (205, 401, 416), (395, 394, 409, 410), (388, 387, 402, 403), (415, 414, 429, 430), (408, 407, 422, 423), (416, 415, 430, 431), (409, 408, 423, 424), (402, 296, 417), (205, 416, 431), (410, 409, 424, 425), (403, 402, 417, 418), (411, 410, 425, 426), (404, 403, 418, 419), (412, 411, 426, 427), (405, 404, 419, 420), (413, 412, 427, 428), (406, 405, 420, 421), (414, 413, 428, 429), (407, 406, 421, 422), (419, 418, 433, 434), (427, 426, 441, 442), (420, 419, 434, 435), (428, 427, 442, 443), (421, 420, 435, 436), (429, 428, 443, 444), (422, 421, 436, 437), (430, 429, 444, 445), (423, 422, 437, 438), (431, 430, 445, 446), (424, 423, 438, 439), (417, 296, 432), (205, 431, 446), (425, 424, 439, 440), (418, 417, 432, 433), (426, 425, 440, 441), (438, 437, 452, 453), (446, 445, 460, 461), (439, 438, 453, 454), (432, 296, 447), (205, 446, 461), (440, 439, 454, 455), (433, 432, 447, 448), (441, 440, 455, 456), (434, 433, 448, 449), (442, 441, 456, 457), (435, 434, 449, 450), (443, 442, 457, 458), (436, 435, 450, 451), (444, 443, 458, 459), (437, 436, 451, 452), (445, 444, 459, 460), (457, 456, 471, 472), (450, 449, 464, 465), (458, 457, 472, 473), (451, 450, 465, 466), (459, 458, 473, 474), (452, 451, 466, 467), (460, 459, 474, 475), (453, 452, 467, 468), (461, 460, 475, 476), (454, 453, 468, 469), (447, 296, 462), (205, 461, 476), (455, 454, 469, 470), (448, 447, 462, 463), (456, 455, 470, 471), (449, 448, 463, 464), (476, 475, 480, 481), (469, 468, 6, 7), (462, 296, 0), (205, 476, 481), (470, 469, 7, 8), (463, 462, 0, 1), (471, 470, 8, 477), (464, 463, 1, 2), (472, 471, 477, 478), (465, 464, 2, 3), (473, 472, 478, 479), (466, 465, 3, 4), (474, 473, 479, 9), (467, 466, 4, 5), (475, 474, 9, 480), (468, 467, 5, 6)])
me_sphere.polygons.foreach_set('use_smooth', [True] * 512)
me_sphere.materials.append(mat_material_004)
me_sphere.use_remesh_preserve_volume = False
me_sphere.use_remesh_preserve_attributes = False
me_sphere.use_mirror_vertex_groups = False
me_sphere.update()
me_torus_001 = bpy.data.meshes.new('Torus.001')
me_torus_001.from_pydata([(1.409, -0.008932, 0.02039), (1.398, 0.0, 0.4254), (1.23, 0.0, 0.5938), (1.0, 0.0, 0.6554), (0.77, 0.0, 0.5938), (0.6016, 0.0, 0.4254), (0.5239, -0.01085, -0.01718), (1.399, 0.2185, 0.116), (1.381, 0.2188, 0.4254), (1.215, 0.1924, 0.5938), (0.9877, 0.1564, 0.6554), (0.7605, 0.1205, 0.5938), (0.5942, 0.09412, 0.4254), (0.5262, 0.07968, 0.1014), (1.337, 0.429, -0.01094), (1.33, 0.4321, 0.4254), (1.17, 0.3801, 0.5938), (0.9511, 0.309, 0.6554), (0.7323, 0.2379, 0.5938), (0.5722, 0.1859, 0.4254), (0.5042, 0.1605, 0.07105), (1.253, 0.636, 0.003562), (1.246, 0.6348, 0.4254), (1.096, 0.5584, 0.5938), (0.891, 0.454, 0.6554), (0.6861, 0.3496, 0.5938), (0.5361, 0.2731, 0.4254), (0.4755, 0.2414, 0.1213), (1.145, 0.8325, 0.125), (1.131, 0.8219, 0.4254), (0.9951, 0.723, 0.5938), (0.809, 0.5878, 0.6554), (0.6229, 0.4526, 0.5938), (0.4867, 0.3536, 0.4254), (0.4257, 0.3099, 0.04829), (0.995, 0.9985, 0.05257), (0.9888, 0.9888, 0.4254), (0.8697, 0.8697, 0.5938), (0.7071, 0.7071, 0.6554), (0.5445, 0.5445, 0.5938), (0.4254, 0.4254, 0.4254), (0.3746, 0.3769, 0.09947), (0.8256, 1.144, 0.0579), (0.8219, 1.131, 0.4254), (0.723, 0.9951, 0.5938), (0.5878, 0.809, 0.6554), (0.4526, 0.6229, 0.5938), (0.3536, 0.4867, 0.4254), (0.3166, 0.4363, 0.1842), (0.6366, 1.261, 0.07432), (0.6348, 1.246, 0.4254), (0.5584, 1.096, 0.5938), (0.454, 0.891, 0.6554), (0.3496, 0.6861, 0.5938), (0.2731, 0.5361, 0.4254), (0.24, 0.4777, 0.1275), (0.4308, 1.347, 0.07973), (0.4321, 1.33, 0.4254), (0.3801, 1.17, 0.5938), (0.309, 0.9511, 0.6554), (0.2379, 0.7323, 0.5938), (0.1859, 0.5722, 0.4254), (0.1518, 0.5034, -0.004224), (0.2078, 1.395, 0.001178), (0.2188, 1.381, 0.4254), (0.1924, 1.215, 0.5938), (0.1564, 0.9877, 0.6554), (0.1205, 0.7605, 0.5938), (0.09412, 0.5942, 0.4254), (0.08024, 0.5305, 0.1394), (-0.01146, 1.415, 0.04387), (1.17e-07, 1.398, 0.4254), (1.035e-07, 1.23, 0.5938), (9.619e-08, 1.0, 0.6554), (4.152e-08, 0.77, 0.5938), (2.464e-08, 0.6016, 0.4254), (-0.01067, 0.5328, 0.05435), (-0.2271, 1.402, 0.1342), (-0.2188, 1.381, 0.4254), (-0.1924, 1.215, 0.5938), (-0.1564, 0.9877, 0.6554), (-0.1205, 0.7605, 0.5938), (-0.09412, 0.5942, 0.4254), (-0.0853, 0.5328, 0.1845), (-0.4557, 1.342, -0.01819), (-0.4321, 1.33, 0.4254), (-0.3801, 1.17, 0.5938), (-0.309, 0.9511, 0.6554), (-0.2379, 0.7323, 0.5938), (-0.1859, 0.5722, 0.4254), (-0.1756, 0.5077, 0.08025), (-0.658, 1.259, 0.03346), (-0.6348, 1.246, 0.4254), (-0.5584, 1.096, 0.5938), (-0.454, 0.891, 0.6554), (-0.3496, 0.6861, 0.5938), (-0.2731, 0.5361, 0.4254), (-0.2542, 0.4751, 0.07643), (-0.8449, 1.145, 0.07806), (-0.8219, 1.131, 0.4254), (-0.723, 0.9951, 0.5938), (-0.5878, 0.809, 0.6554), (-0.4526, 0.6229, 0.5938), (-0.3536, 0.4867, 0.4254), (-0.3255, 0.4314, 0.0888), (-1.019, 0.9966, 0.01636), (-0.9888, 0.9888, 0.4254), (-0.8697, 0.8697, 0.5938), (-0.7071, 0.7071, 0.6554), (-0.5445, 0.5445, 0.5938), (-0.4254, 0.4254, 0.4254), (-0.3884, 0.3774, 0.1083), (-1.162, 0.8285, 0.04701), (-1.131, 0.8219, 0.4254), (-0.9951, 0.723, 0.5938), (-0.809, 0.5878, 0.6554), (-0.6229, 0.4526, 0.5938), (-0.4867, 0.3536, 0.4254), (-0.4468, 0.3107, 0.06382), (-1.282, 0.6358, 0.001309), (-1.246, 0.6348, 0.4254), (-1.096, 0.5584, 0.5938), (-0.891, 0.454, 0.6554), (-0.6861, 0.3496, 0.5938), (-0.5361, 0.2731, 0.4254), (-0.4823, 0.2444, 0.1798), (-1.367, 0.4299, 0.007012), (-1.33, 0.4321, 0.4254), (-1.17, 0.3801, 0.5938), (-0.9511, 0.309, 0.6554), (-0.7323, 0.2379, 0.5938), (-0.5722, 0.1859, 0.4254), (-0.5294, 0.1562, -0.01411), (-1.409, 0.2197, 0.1396), (-1.381, 0.2188, 0.4254), (-1.215, 0.1924, 0.5938), (-0.9877, 0.1564, 0.6554), (-0.7605, 0.1205, 0.5938), (-0.5942, 0.09412, 0.4254), (-0.5396, 0.08029, 0.1134), (-1.424, -0.001141, 0.173), (-1.398, 1.219e-07, 0.4254), (-1.23, 1.17e-07, 0.5938), (-1.0, 7.885e-08, 0.6554), (-0.77, 6.175e-08, 0.5938), (-0.6016, 5.603e-08, 0.4254), (-0.551, -0.007448, 0.04947), (-1.417, -0.2309, 0.03126), (-1.381, -0.2188, 0.4254), (-1.215, -0.1924, 0.5938), (-0.9877, -0.1564, 0.6554), (-0.7605, -0.1205, 0.5938), (-0.5942, -0.09412, 0.4254), (-0.5502, -0.09586, -0.02775), (-1.365, -0.4475, 0.03886), (-1.33, -0.4321, 0.4254), (-1.17, -0.3801, 0.5938), (-0.9511, -0.309, 0.6554), (-0.7323, -0.2379, 0.5938), (-0.5722, -0.1859, 0.4254), (-0.5289, -0.1772, -0.006699), (-1.283, -0.6566, -0.0168), (-1.246, -0.6348, 0.4254), (-1.096, -0.5584, 0.5938), (-0.891, -0.454, 0.6554), (-0.6861, -0.3496, 0.5938), (-0.5361, -0.2731, 0.4254), (-0.4841, -0.2472, 0.1561), (-1.157, -0.8405, 0.1088), (-1.131, -0.8219, 0.4254), (-0.9951, -0.723, 0.5938), (-0.809, -0.5878, 0.6554), (-0.6229, -0.4526, 0.5938), (-0.4867, -0.3536, 0.4254), (-0.4433, -0.3218, 0.1098), (-1.024, -1.018, -0.04568), (-0.9888, -0.9888, 0.4254), (-0.8697, -0.8697, 0.5938), (-0.7071, -0.7071, 0.6554), (-0.5445, -0.5445, 0.5938), (-0.4254, -0.4254, 0.4254), (-0.3852, -0.3841, 0.1505), (-0.8468, -1.158, 0.05294), (-0.8219, -1.131, 0.4254), (-0.723, -0.9951, 0.5938), (-0.5878, -0.809, 0.6554), (-0.4526, -0.6229, 0.5938), (-0.3536, -0.4867, 0.4254), (-0.3247, -0.4418, 0.09851), (-0.6497, -1.27, 0.1426), (-0.6348, -1.246, 0.4254), (-0.5584, -1.096, 0.5938), (-0.454, -0.891, 0.6554), (-0.3496, -0.6861, 0.5938), (-0.2731, -0.5361, 0.4254), (-0.2546, -0.4875, 0.07065), (-0.4541, -1.363, 0.002391), (-0.4321, -1.33, 0.4254), (-0.3801, -1.17, 0.5938), (-0.309, -0.9511, 0.6554), (-0.2379, -0.7323, 0.5938), (-0.1859, -0.5722, 0.4254), (-0.1837, -0.5249, -0.02742), (-0.2358, -1.414, 0.0191), (-0.2188, -1.381, 0.4254), (-0.1924, -1.215, 0.5938), (-0.1564, -0.9877, 0.6554), (-0.1205, -0.7605, 0.5938), (-0.09412, -0.5942, 0.4254), (-0.08813, -0.5358, 0.1471), (-0.01476, -1.432, 0.0003081), (1.112e-07, -1.398, 0.4254), (1.172e-07, -1.23, 0.5938), (1.008e-07, -1.0, 0.6554), (1.084e-08, -0.77, 0.5938), (2.603e-08, -0.6016, 0.4254), (-0.01494, -0.5501, -0.002166), (0.211, -1.413, 0.04368), (0.2188, -1.381, 0.4254), (0.1924, -1.215, 0.5938), (0.1564, -0.9877, 0.6554), (0.1205, -0.7605, 0.5938), (0.09412, -0.5942, 0.4254), (0.08223, -0.5349, 0.1657), (0.4319, -1.358, 0.09398), (0.4321, -1.33, 0.4254), (0.3801, -1.17, 0.5938), (0.309, -0.9511, 0.6554), (0.2379, -0.7323, 0.5938), (0.1859, -0.5722, 0.4254), (0.1622, -0.5167, 0.1339), (0.6304, -1.278, -0.008), (0.6348, -1.246, 0.4254), (0.5584, -1.096, 0.5938), (0.454, -0.891, 0.6554), (0.3496, -0.6861, 0.5938), (0.2731, -0.5361, 0.4254), (0.2313, -0.4905, 0.01256), (0.8347, -1.152, 0.178), (0.8219, -1.131, 0.4254), (0.723, -0.9951, 0.5938), (0.5878, -0.809, 0.6554), (0.4526, -0.6229, 0.5938), (0.3536, -0.4867, 0.4254), (0.3008, -0.4481, -0.02451), (1.001, -1.009, 0.1311), (0.9888, -0.9888, 0.4254), (0.8697, -0.8697, 0.5938), (0.7071, -0.7071, 0.6554), (0.5445, -0.5445, 0.5938), (0.4254, -0.4254, 0.4254), (0.3652, -0.3931, -0.02515), (1.14, -0.8431, 0.05728), (1.131, -0.8219, 0.4254), (0.9951, -0.723, 0.5938), (0.809, -0.5878, 0.6554), (0.6229, -0.4526, 0.5938), (0.4867, -0.3536, 0.4254), (0.4206, -0.3284, -0.01972), (1.263, -0.6489, 0.1331), (1.246, -0.6348, 0.4254), (1.096, -0.5584, 0.5938), (0.891, -0.454, 0.6554), (0.6861, -0.3496, 0.5938), (0.5361, -0.2731, 0.4254), (0.4654, -0.2558, -0.01278), (1.344, -0.4452, 0.08424), (1.33, -0.4321, 0.4254), (1.17, -0.3801, 0.5938), (0.9511, -0.309, 0.6554), (0.7323, -0.2379, 0.5938), (0.5722, -0.1859, 0.4254), (0.502, -0.1747, 0.04268), (1.399, -0.2265, 0.1175), (1.381, -0.2188, 0.4254), (1.215, -0.1924, 0.5938), (0.9877, -0.1564, 0.6554), (0.7605, -0.1205, 0.5938), (0.5942, -0.09412, 0.4254), (0.5318, -0.08554, 0.1744)], [], [(0, 7, 8, 1), (1, 8, 9, 2), (2, 9, 10, 3), (3, 10, 11, 4), (4, 11, 12, 5), (5, 12, 13, 6), (7, 14, 15, 8), (8, 15, 16, 9), (9, 16, 17, 10), (10, 17, 18, 11), (11, 18, 19, 12), (12, 19, 20, 13), (14, 21, 22, 15), (15, 22, 23, 16), (16, 23, 24, 17), (17, 24, 25, 18), (18, 25, 26, 19), (19, 26, 27, 20), (21, 28, 29, 22), (22, 29, 30, 23), (23, 30, 31, 24), (24, 31, 32, 25), (25, 32, 33, 26), (26, 33, 34, 27), (28, 35, 36, 29), (29, 36, 37, 30), (30, 37, 38, 31), (31, 38, 39, 32), (32, 39, 40, 33), (33, 40, 41, 34), (35, 42, 43, 36), (36, 43, 44, 37), (37, 44, 45, 38), (38, 45, 46, 39), (39, 46, 47, 40), (40, 47, 48, 41), (42, 49, 50, 43), (43, 50, 51, 44), (44, 51, 52, 45), (45, 52, 53, 46), (46, 53, 54, 47), (47, 54, 55, 48), (49, 56, 57, 50), (50, 57, 58, 51), (51, 58, 59, 52), (52, 59, 60, 53), (53, 60, 61, 54), (54, 61, 62, 55), (56, 63, 64, 57), (57, 64, 65, 58), (58, 65, 66, 59), (59, 66, 67, 60), (60, 67, 68, 61), (61, 68, 69, 62), (63, 70, 71, 64), (64, 71, 72, 65), (65, 72, 73, 66), (66, 73, 74, 67), (67, 74, 75, 68), (68, 75, 76, 69), (70, 77, 78, 71), (71, 78, 79, 72), (72, 79, 80, 73), (73, 80, 81, 74), (74, 81, 82, 75), (75, 82, 83, 76), (77, 84, 85, 78), (78, 85, 86, 79), (79, 86, 87, 80), (80, 87, 88, 81), (81, 88, 89, 82), (82, 89, 90, 83), (84, 91, 92, 85), (85, 92, 93, 86), (86, 93, 94, 87), (87, 94, 95, 88), (88, 95, 96, 89), (89, 96, 97, 90), (91, 98, 99, 92), (92, 99, 100, 93), (93, 100, 101, 94), (94, 101, 102, 95), (95, 102, 103, 96), (96, 103, 104, 97), (98, 105, 106, 99), (99, 106, 107, 100), (100, 107, 108, 101), (101, 108, 109, 102), (102, 109, 110, 103), (103, 110, 111, 104), (105, 112, 113, 106), (106, 113, 114, 107), (107, 114, 115, 108), (108, 115, 116, 109), (109, 116, 117, 110), (110, 117, 118, 111), (112, 119, 120, 113), (113, 120, 121, 114), (114, 121, 122, 115), (115, 122, 123, 116), (116, 123, 124, 117), (117, 124, 125, 118), (119, 126, 127, 120), (120, 127, 128, 121), (121, 128, 129, 122), (122, 129, 130, 123), (123, 130, 131, 124), (124, 131, 132, 125), (126, 133, 134, 127), (127, 134, 135, 128), (128, 135, 136, 129), (129, 136, 137, 130), (130, 137, 138, 131), (131, 138, 139, 132), (133, 140, 141, 134), (134, 141, 142, 135), (135, 142, 143, 136), (136, 143, 144, 137), (137, 144, 145, 138), (138, 145, 146, 139), (140, 147, 148, 141), (141, 148, 149, 142), (142, 149, 150, 143), (143, 150, 151, 144), (144, 151, 152, 145), (145, 152, 153, 146), (147, 154, 155, 148), (148, 155, 156, 149), (149, 156, 157, 150), (150, 157, 158, 151), (151, 158, 159, 152), (152, 159, 160, 153), (154, 161, 162, 155), (155, 162, 163, 156), (156, 163, 164, 157), (157, 164, 165, 158), (158, 165, 166, 159), (159, 166, 167, 160), (161, 168, 169, 162), (162, 169, 170, 163), (163, 170, 171, 164), (164, 171, 172, 165), (165, 172, 173, 166), (166, 173, 174, 167), (168, 175, 176, 169), (169, 176, 177, 170), (170, 177, 178, 171), (171, 178, 179, 172), (172, 179, 180, 173), (173, 180, 181, 174), (175, 182, 183, 176), (176, 183, 184, 177), (177, 184, 185, 178), (178, 185, 186, 179), (179, 186, 187, 180), (180, 187, 188, 181), (182, 189, 190, 183), (183, 190, 191, 184), (184, 191, 192, 185), (185, 192, 193, 186), (186, 193, 194, 187), (187, 194, 195, 188), (189, 196, 197, 190), (190, 197, 198, 191), (191, 198, 199, 192), (192, 199, 200, 193), (193, 200, 201, 194), (194, 201, 202, 195), (196, 203, 204, 197), (197, 204, 205, 198), (198, 205, 206, 199), (199, 206, 207, 200), (200, 207, 208, 201), (201, 208, 209, 202), (203, 210, 211, 204), (204, 211, 212, 205), (205, 212, 213, 206), (206, 213, 214, 207), (207, 214, 215, 208), (208, 215, 216, 209), (210, 217, 218, 211), (211, 218, 219, 212), (212, 219, 220, 213), (213, 220, 221, 214), (214, 221, 222, 215), (215, 222, 223, 216), (217, 224, 225, 218), (218, 225, 226, 219), (219, 226, 227, 220), (220, 227, 228, 221), (221, 228, 229, 222), (222, 229, 230, 223), (224, 231, 232, 225), (225, 232, 233, 226), (226, 233, 234, 227), (227, 234, 235, 228), (228, 235, 236, 229), (229, 236, 237, 230), (231, 238, 239, 232), (232, 239, 240, 233), (233, 240, 241, 234), (234, 241, 242, 235), (235, 242, 243, 236), (236, 243, 244, 237), (238, 245, 246, 239), (239, 246, 247, 240), (240, 247, 248, 241), (241, 248, 249, 242), (242, 249, 250, 243), (243, 250, 251, 244), (245, 252, 253, 246), (246, 253, 254, 247), (247, 254, 255, 248), (248, 255, 256, 249), (249, 256, 257, 250), (250, 257, 258, 251), (252, 259, 260, 253), (253, 260, 261, 254), (254, 261, 262, 255), (255, 262, 263, 256), (256, 263, 264, 257), (257, 264, 265, 258), (259, 266, 267, 260), (260, 267, 268, 261), (261, 268, 269, 262), (262, 269, 270, 263), (263, 270, 271, 264), (264, 271, 272, 265), (266, 273, 274, 267), (267, 274, 275, 268), (268, 275, 276, 269), (269, 276, 277, 270), (270, 277, 278, 271), (271, 278, 279, 272), (273, 0, 1, 274), (274, 1, 2, 275), (275, 2, 3, 276), (276, 3, 4, 277), (277, 4, 5, 278), (278, 5, 6, 279)])
me_torus_001.polygons.foreach_set('use_smooth', [True] * 240)
me_torus_001.materials.append(mat_material_003)
me_torus_001.use_remesh_preserve_volume = False
me_torus_001.use_remesh_preserve_attributes = False
me_torus_001.use_mirror_vertex_groups = False
me_torus_001.update()
me_torus = bpy.data.meshes.new('Torus')
me_torus.from_pydata([(1.46, 0.0, 0.1954), (1.398, 0.0, 0.4254), (1.23, 0.0, 0.5938), (1.0, 0.0, 0.6554), (0.77, 0.0, 0.5938), (0.6016, 0.0, 0.4254), (0.54, 0.0, 0.1954), (0.6016, 0.0, -0.03461), (0.77, 0.0, -0.203), (1.0, 0.0, -0.2646), (1.23, 0.0, -0.203), (1.398, 0.0, -0.03461), (1.442, 0.2284, 0.1954), (1.381, 0.2188, 0.4254), (1.215, 0.1924, 0.5938), (0.9877, 0.1564, 0.6554), (0.7605, 0.1205, 0.5938), (0.5942, 0.09412, 0.4254), (0.5334, 0.08447, 0.1954), (0.5942, 0.09412, -0.03461), (0.7605, 0.1205, -0.203), (0.9877, 0.1564, -0.2646), (1.215, 0.1924, -0.203), (1.381, 0.2188, -0.03461), (1.389, 0.4512, 0.1954), (1.33, 0.4321, 0.4254), (1.17, 0.3801, 0.5938), (0.9511, 0.309, 0.6554), (0.7323, 0.2379, 0.5938), (0.5722, 0.1859, 0.4254), (0.5136, 0.1669, 0.1954), (0.5722, 0.1859, -0.03461), (0.7323, 0.2379, -0.203), (0.9511, 0.309, -0.2646), (1.17, 0.3801, -0.203), (1.33, 0.4321, -0.03461), (1.301, 0.6628, 0.1954), (1.246, 0.6348, 0.4254), (1.096, 0.5584, 0.5938), (0.891, 0.454, 0.6554), (0.6861, 0.3496, 0.5938), (0.5361, 0.2731, 0.4254), (0.4811, 0.2452, 0.1954), (0.5361, 0.2731, -0.03461), (0.6861, 0.3496, -0.203), (0.891, 0.454, -0.2646), (1.096, 0.5584, -0.203), (1.246, 0.6348, -0.03461), (1.181, 0.8582, 0.1954), (1.131, 0.8219, 0.4254), (0.9951, 0.723, 0.5938), (0.809, 0.5878, 0.6554), (0.6229, 0.4526, 0.5938), (0.4867, 0.3536, 0.4254), (0.4369, 0.3174, 0.1954), (0.4867, 0.3536, -0.03461), (0.6229, 0.4526, -0.203), (0.809, 0.5878, -0.2646), (0.9951, 0.723, -0.203), (1.131, 0.8219, -0.03461), (1.032, 1.032, 0.1954), (0.9888, 0.9888, 0.4254), (0.8697, 0.8697, 0.5938), (0.7071, 0.7071, 0.6554), (0.5445, 0.5445, 0.5938), (0.4254, 0.4254, 0.4254), (0.3818, 0.3818, 0.1954), (0.4254, 0.4254, -0.03461), (0.5445, 0.5445, -0.203), (0.7071, 0.7071, -0.2646), (0.8697, 0.8697, -0.203), (0.9888, 0.9888, -0.03461), (0.8582, 1.181, 0.1954), (0.8219, 1.131, 0.4254), (0.723, 0.9951, 0.5938), (0.5878, 0.809, 0.6554), (0.4526, 0.6229, 0.5938), (0.3536, 0.4867, 0.4254), (0.3174, 0.4369, 0.1954), (0.3536, 0.4867, -0.03461), (0.4526, 0.6229, -0.203), (0.5878, 0.809, -0.2646), (0.723, 0.9951, -0.203), (0.8219, 1.131, -0.03461), (0.6628, 1.301, 0.1954), (0.6348, 1.246, 0.4254), (0.5584, 1.096, 0.5938), (0.454, 0.891, 0.6554), (0.3496, 0.6861, 0.5938), (0.2731, 0.5361, 0.4254), (0.2452, 0.4811, 0.1954), (0.2731, 0.5361, -0.03461), (0.3496, 0.6861, -0.203), (0.454, 0.891, -0.2646), (0.5584, 1.096, -0.203), (0.6348, 1.246, -0.03461), (0.4512, 1.389, 0.1954), (0.4321, 1.33, 0.4254), (0.3801, 1.17, 0.5938), (0.309, 0.9511, 0.6554), (0.2379, 0.7323, 0.5938), (0.1859, 0.5722, 0.4254), (0.1669, 0.5136, 0.1954), (0.1859, 0.5722, -0.03461), (0.2379, 0.7323, -0.203), (0.309, 0.9511, -0.2646), (0.3801, 1.17, -0.203), (0.4321, 1.33, -0.03461), (0.2284, 1.442, 0.1954), (0.2188, 1.381, 0.4254), (0.1924, 1.215, 0.5938), (0.1564, 0.9877, 0.6554), (0.1205, 0.7605, 0.5938), (0.09412, 0.5942, 0.4254), (0.08447, 0.5334, 0.1954), (0.09412, 0.5942, -0.03461), (0.1205, 0.7605, -0.203), (0.1564, 0.9877, -0.2646), (0.1924, 1.215, -0.203), (0.2188, 1.381, -0.03461), (1.102e-07, 1.46, 0.1954), (1.056e-07, 1.398, 0.4254), (9.286e-08, 1.23, 0.5938), (7.55e-08, 1.0, 0.6554), (5.813e-08, 0.77, 0.5938), (4.542e-08, 0.6016, 0.4254), (4.077e-08, 0.54, 0.1954), (4.542e-08, 0.6016, -0.03461), (5.813e-08, 0.77, -0.203), (7.55e-08, 1.0, -0.2646), (9.286e-08, 1.23, -0.203), (1.056e-07, 1.398, -0.03461), (-0.2284, 1.442, 0.1954), (-0.2188, 1.381, 0.4254), (-0.1924, 1.215, 0.5938), (-0.1564, 0.9877, 0.6554), (-0.1205, 0.7605, 0.5938), (-0.09412, 0.5942, 0.4254), (-0.08447, 0.5334, 0.1954), (-0.09412, 0.5942, -0.03461), (-0.1205, 0.7605, -0.203), (-0.1564, 0.9877, -0.2646), (-0.1924, 1.215, -0.203), (-0.2188, 1.381, -0.03461), (-0.4512, 1.389, 0.1954), (-0.4321, 1.33, 0.4254), (-0.3801, 1.17, 0.5938), (-0.309, 0.9511, 0.6554), (-0.2379, 0.7323, 0.5938), (-0.1859, 0.5722, 0.4254), (-0.1669, 0.5136, 0.1954), (-0.1859, 0.5722, -0.03461), (-0.2379, 0.7323, -0.203), (-0.309, 0.9511, -0.2646), (-0.3801, 1.17, -0.203), (-0.4321, 1.33, -0.03461), (-0.6628, 1.301, 0.1954), (-0.6348, 1.246, 0.4254), (-0.5584, 1.096, 0.5938), (-0.454, 0.891, 0.6554), (-0.3496, 0.6861, 0.5938), (-0.2731, 0.5361, 0.4254), (-0.2452, 0.4811, 0.1954), (-0.2731, 0.5361, -0.03461), (-0.3496, 0.6861, -0.203), (-0.454, 0.891, -0.2646), (-0.5584, 1.096, -0.203), (-0.6348, 1.246, -0.03461), (-0.8582, 1.181, 0.1954), (-0.8219, 1.131, 0.4254), (-0.723, 0.9951, 0.5938), (-0.5878, 0.809, 0.6554), (-0.4526, 0.6229, 0.5938), (-0.3536, 0.4867, 0.4254), (-0.3174, 0.4369, 0.1954), (-0.3536, 0.4867, -0.03461), (-0.4526, 0.6229, -0.203), (-0.5878, 0.809, -0.2646), (-0.723, 0.9951, -0.203), (-0.8219, 1.131, -0.03461), (-1.032, 1.032, 0.1954), (-0.9888, 0.9888, 0.4254), (-0.8697, 0.8697, 0.5938), (-0.7071, 0.7071, 0.6554), (-0.5445, 0.5445, 0.5938), (-0.4254, 0.4254, 0.4254), (-0.3818, 0.3818, 0.1954), (-0.4254, 0.4254, -0.03461), (-0.5445, 0.5445, -0.203), (-0.7071, 0.7071, -0.2646), (-0.8697, 0.8697, -0.203), (-0.9888, 0.9888, -0.03461), (-1.181, 0.8582, 0.1954), (-1.131, 0.8219, 0.4254), (-0.9951, 0.723, 0.5938), (-0.809, 0.5878, 0.6554), (-0.6229, 0.4526, 0.5938), (-0.4867, 0.3536, 0.4254), (-0.4369, 0.3174, 0.1954), (-0.4867, 0.3536, -0.03461), (-0.6229, 0.4526, -0.203), (-0.809, 0.5878, -0.2646), (-0.9951, 0.723, -0.203), (-1.131, 0.8219, -0.03461), (-1.301, 0.6628, 0.1954), (-1.246, 0.6348, 0.4254), (-1.096, 0.5584, 0.5938), (-0.891, 0.454, 0.6554), (-0.6861, 0.3496, 0.5938), (-0.5361, 0.2731, 0.4254), (-0.4811, 0.2452, 0.1954), (-0.5361, 0.2731, -0.03461), (-0.6861, 0.3496, -0.203), (-0.891, 0.454, -0.2646), (-1.096, 0.5584, -0.203), (-1.246, 0.6348, -0.03461), (-1.389, 0.4512, 0.1954), (-1.33, 0.4321, 0.4254), (-1.17, 0.3801, 0.5938), (-0.9511, 0.309, 0.6554), (-0.7323, 0.2379, 0.5938), (-0.5722, 0.1859, 0.4254), (-0.5136, 0.1669, 0.1954), (-0.5722, 0.1859, -0.03461), (-0.7323, 0.2379, -0.203), (-0.9511, 0.309, -0.2646), (-1.17, 0.3801, -0.203), (-1.33, 0.4321, -0.03461), (-1.442, 0.2284, 0.1954), (-1.381, 0.2188, 0.4254), (-1.215, 0.1924, 0.5938), (-0.9877, 0.1564, 0.6554), (-0.7605, 0.1205, 0.5938), (-0.5942, 0.09412, 0.4254), (-0.5334, 0.08447, 0.1954), (-0.5942, 0.09412, -0.03461), (-0.7605, 0.1205, -0.203), (-0.9877, 0.1564, -0.2646), (-1.215, 0.1924, -0.203), (-1.381, 0.2188, -0.03461), (-1.46, 1.276e-07, 0.1954), (-1.398, 1.222e-07, 0.4254), (-1.23, 1.075e-07, 0.5938), (-1.0, 8.742e-08, 0.6554), (-0.77, 6.732e-08, 0.5938), (-0.6016, 5.26e-08, 0.4254), (-0.54, 4.721e-08, 0.1954), (-0.6016, 5.26e-08, -0.03461), (-0.77, 6.732e-08, -0.203), (-1.0, 8.742e-08, -0.2646), (-1.23, 1.075e-07, -0.203), (-1.398, 1.222e-07, -0.03461), (-1.442, -0.2284, 0.1954), (-1.381, -0.2188, 0.4254), (-1.215, -0.1924, 0.5938), (-0.9877, -0.1564, 0.6554), (-0.7605, -0.1205, 0.5938), (-0.5942, -0.09412, 0.4254), (-0.5334, -0.08447, 0.1954), (-0.5942, -0.09412, -0.03461), (-0.7605, -0.1205, -0.203), (-0.9877, -0.1564, -0.2646), (-1.215, -0.1924, -0.203), (-1.381, -0.2188, -0.03461), (-1.389, -0.4512, 0.1954), (-1.33, -0.4321, 0.4254), (-1.17, -0.3801, 0.5938), (-0.9511, -0.309, 0.6554), (-0.7323, -0.2379, 0.5938), (-0.5722, -0.1859, 0.4254), (-0.5136, -0.1669, 0.1954), (-0.5722, -0.1859, -0.03461), (-0.7323, -0.2379, -0.203), (-0.9511, -0.309, -0.2646), (-1.17, -0.3801, -0.203), (-1.33, -0.4321, -0.03461), (-1.301, -0.6628, 0.1954), (-1.246, -0.6348, 0.4254), (-1.096, -0.5584, 0.5938), (-0.891, -0.454, 0.6554), (-0.6861, -0.3496, 0.5938), (-0.5361, -0.2731, 0.4254), (-0.4811, -0.2452, 0.1954), (-0.5361, -0.2731, -0.03461), (-0.6861, -0.3496, -0.203), (-0.891, -0.454, -0.2646), (-1.096, -0.5584, -0.203), (-1.246, -0.6348, -0.03461), (-1.181, -0.8582, 0.1954), (-1.131, -0.8219, 0.4254), (-0.9951, -0.723, 0.5938), (-0.809, -0.5878, 0.6554), (-0.6229, -0.4526, 0.5938), (-0.4867, -0.3536, 0.4254), (-0.4369, -0.3174, 0.1954), (-0.4867, -0.3536, -0.03461), (-0.6229, -0.4526, -0.203), (-0.809, -0.5878, -0.2646), (-0.9951, -0.723, -0.203), (-1.131, -0.8219, -0.03461), (-1.032, -1.032, 0.1954), (-0.9888, -0.9888, 0.4254), (-0.8697, -0.8697, 0.5938), (-0.7071, -0.7071, 0.6554), (-0.5445, -0.5445, 0.5938), (-0.4254, -0.4254, 0.4254), (-0.3818, -0.3818, 0.1954), (-0.4254, -0.4254, -0.03461), (-0.5445, -0.5445, -0.203), (-0.7071, -0.7071, -0.2646), (-0.8697, -0.8697, -0.203), (-0.9888, -0.9888, -0.03461), (-0.8582, -1.181, 0.1954), (-0.8219, -1.131, 0.4254), (-0.723, -0.9951, 0.5938), (-0.5878, -0.809, 0.6554), (-0.4526, -0.6229, 0.5938), (-0.3536, -0.4867, 0.4254), (-0.3174, -0.4369, 0.1954), (-0.3536, -0.4867, -0.03461), (-0.4526, -0.6229, -0.203), (-0.5878, -0.809, -0.2646), (-0.723, -0.9951, -0.203), (-0.8219, -1.131, -0.03461), (-0.6628, -1.301, 0.1954), (-0.6348, -1.246, 0.4254), (-0.5584, -1.096, 0.5938), (-0.454, -0.891, 0.6554), (-0.3496, -0.6861, 0.5938), (-0.2731, -0.5361, 0.4254), (-0.2452, -0.4811, 0.1954), (-0.2731, -0.5361, -0.03461), (-0.3496, -0.6861, -0.203), (-0.454, -0.891, -0.2646), (-0.5584, -1.096, -0.203), (-0.6348, -1.246, -0.03461), (-0.4512, -1.389, 0.1954), (-0.4321, -1.33, 0.4254), (-0.3801, -1.17, 0.5938), (-0.309, -0.9511, 0.6554), (-0.2379, -0.7323, 0.5938), (-0.1859, -0.5722, 0.4254), (-0.1669, -0.5136, 0.1954), (-0.1859, -0.5722, -0.03461), (-0.2379, -0.7323, -0.203), (-0.309, -0.9511, -0.2646), (-0.3801, -1.17, -0.203), (-0.4321, -1.33, -0.03461), (-0.2284, -1.442, 0.1954), (-0.2188, -1.381, 0.4254), (-0.1924, -1.215, 0.5938), (-0.1564, -0.9877, 0.6554), (-0.1205, -0.7605, 0.5938), (-0.09412, -0.5942, 0.4254), (-0.08447, -0.5334, 0.1954), (-0.09412, -0.5942, -0.03461), (-0.1205, -0.7605, -0.203), (-0.1564, -0.9877, -0.2646), (-0.1924, -1.215, -0.203), (-0.2188, -1.381, -0.03461), (1.102e-07, -1.46, 0.1954), (1.056e-07, -1.398, 0.4254), (9.286e-08, -1.23, 0.5938), (7.55e-08, -1.0, 0.6554), (5.813e-08, -0.77, 0.5938), (4.542e-08, -0.6016, 0.4254), (4.077e-08, -0.54, 0.1954), (4.542e-08, -0.6016, -0.03461), (5.813e-08, -0.77, -0.203), (7.55e-08, -1.0, -0.2646), (9.286e-08, -1.23, -0.203), (1.056e-07, -1.398, -0.03461), (0.2284, -1.442, 0.1954), (0.2188, -1.381, 0.4254), (0.1924, -1.215, 0.5938), (0.1564, -0.9877, 0.6554), (0.1205, -0.7605, 0.5938), (0.09412, -0.5942, 0.4254), (0.08447, -0.5334, 0.1954), (0.09412, -0.5942, -0.03461), (0.1205, -0.7605, -0.203), (0.1564, -0.9877, -0.2646), (0.1924, -1.215, -0.203), (0.2188, -1.381, -0.03461), (0.4512, -1.389, 0.1954), (0.4321, -1.33, 0.4254), (0.3801, -1.17, 0.5938), (0.309, -0.9511, 0.6554), (0.2379, -0.7323, 0.5938), (0.1859, -0.5722, 0.4254), (0.1669, -0.5136, 0.1954), (0.1859, -0.5722, -0.03461), (0.2379, -0.7323, -0.203), (0.309, -0.9511, -0.2646), (0.3801, -1.17, -0.203), (0.4321, -1.33, -0.03461), (0.6628, -1.301, 0.1954), (0.6348, -1.246, 0.4254), (0.5584, -1.096, 0.5938), (0.454, -0.891, 0.6554), (0.3496, -0.6861, 0.5938), (0.2731, -0.5361, 0.4254), (0.2452, -0.4811, 0.1954), (0.2731, -0.5361, -0.03461), (0.3496, -0.6861, -0.203), (0.454, -0.891, -0.2646), (0.5584, -1.096, -0.203), (0.6348, -1.246, -0.03461), (0.8582, -1.181, 0.1954), (0.8219, -1.131, 0.4254), (0.723, -0.9951, 0.5938), (0.5878, -0.809, 0.6554), (0.4526, -0.6229, 0.5938), (0.3536, -0.4867, 0.4254), (0.3174, -0.4369, 0.1954), (0.3536, -0.4867, -0.03461), (0.4526, -0.6229, -0.203), (0.5878, -0.809, -0.2646), (0.723, -0.9951, -0.203), (0.8219, -1.131, -0.03461), (1.032, -1.032, 0.1954), (0.9888, -0.9888, 0.4254), (0.8697, -0.8697, 0.5938), (0.7071, -0.7071, 0.6554), (0.5445, -0.5445, 0.5938), (0.4254, -0.4254, 0.4254), (0.3818, -0.3818, 0.1954), (0.4254, -0.4254, -0.03461), (0.5445, -0.5445, -0.203), (0.7071, -0.7071, -0.2646), (0.8697, -0.8697, -0.203), (0.9888, -0.9888, -0.03461), (1.181, -0.8582, 0.1954), (1.131, -0.8219, 0.4254), (0.9951, -0.723, 0.5938), (0.809, -0.5878, 0.6554), (0.6229, -0.4526, 0.5938), (0.4867, -0.3536, 0.4254), (0.4369, -0.3174, 0.1954), (0.4867, -0.3536, -0.03461), (0.6229, -0.4526, -0.203), (0.809, -0.5878, -0.2646), (0.9951, -0.723, -0.203), (1.131, -0.8219, -0.03461), (1.301, -0.6628, 0.1954), (1.246, -0.6348, 0.4254), (1.096, -0.5584, 0.5938), (0.891, -0.454, 0.6554), (0.6861, -0.3496, 0.5938), (0.5361, -0.2731, 0.4254), (0.4811, -0.2452, 0.1954), (0.5361, -0.2731, -0.03461), (0.6861, -0.3496, -0.203), (0.891, -0.454, -0.2646), (1.096, -0.5584, -0.203), (1.246, -0.6348, -0.03461), (1.389, -0.4512, 0.1954), (1.33, -0.4321, 0.4254), (1.17, -0.3801, 0.5938), (0.9511, -0.309, 0.6554), (0.7323, -0.2379, 0.5938), (0.5722, -0.1859, 0.4254), (0.5136, -0.1669, 0.1954), (0.5722, -0.1859, -0.03461), (0.7323, -0.2379, -0.203), (0.9511, -0.309, -0.2646), (1.17, -0.3801, -0.203), (1.33, -0.4321, -0.03461), (1.442, -0.2284, 0.1954), (1.381, -0.2188, 0.4254), (1.215, -0.1924, 0.5938), (0.9877, -0.1564, 0.6554), (0.7605, -0.1205, 0.5938), (0.5942, -0.09412, 0.4254), (0.5334, -0.08447, 0.1954), (0.5942, -0.09412, -0.03461), (0.7605, -0.1205, -0.203), (0.9877, -0.1564, -0.2646), (1.215, -0.1924, -0.203), (1.381, -0.2188, -0.03461)], [], [(0, 12, 13, 1), (1, 13, 14, 2), (2, 14, 15, 3), (3, 15, 16, 4), (4, 16, 17, 5), (5, 17, 18, 6), (6, 18, 19, 7), (7, 19, 20, 8), (8, 20, 21, 9), (9, 21, 22, 10), (10, 22, 23, 11), (11, 23, 12, 0), (12, 24, 25, 13), (13, 25, 26, 14), (14, 26, 27, 15), (15, 27, 28, 16), (16, 28, 29, 17), (17, 29, 30, 18), (18, 30, 31, 19), (19, 31, 32, 20), (20, 32, 33, 21), (21, 33, 34, 22), (22, 34, 35, 23), (23, 35, 24, 12), (24, 36, 37, 25), (25, 37, 38, 26), (26, 38, 39, 27), (27, 39, 40, 28), (28, 40, 41, 29), (29, 41, 42, 30), (30, 42, 43, 31), (31, 43, 44, 32), (32, 44, 45, 33), (33, 45, 46, 34), (34, 46, 47, 35), (35, 47, 36, 24), (36, 48, 49, 37), (37, 49, 50, 38), (38, 50, 51, 39), (39, 51, 52, 40), (40, 52, 53, 41), (41, 53, 54, 42), (42, 54, 55, 43), (43, 55, 56, 44), (44, 56, 57, 45), (45, 57, 58, 46), (46, 58, 59, 47), (47, 59, 48, 36), (48, 60, 61, 49), (49, 61, 62, 50), (50, 62, 63, 51), (51, 63, 64, 52), (52, 64, 65, 53), (53, 65, 66, 54), (54, 66, 67, 55), (55, 67, 68, 56), (56, 68, 69, 57), (57, 69, 70, 58), (58, 70, 71, 59), (59, 71, 60, 48), (60, 72, 73, 61), (61, 73, 74, 62), (62, 74, 75, 63), (63, 75, 76, 64), (64, 76, 77, 65), (65, 77, 78, 66), (66, 78, 79, 67), (67, 79, 80, 68), (68, 80, 81, 69), (69, 81, 82, 70), (70, 82, 83, 71), (71, 83, 72, 60), (72, 84, 85, 73), (73, 85, 86, 74), (74, 86, 87, 75), (75, 87, 88, 76), (76, 88, 89, 77), (77, 89, 90, 78), (78, 90, 91, 79), (79, 91, 92, 80), (80, 92, 93, 81), (81, 93, 94, 82), (82, 94, 95, 83), (83, 95, 84, 72), (84, 96, 97, 85), (85, 97, 98, 86), (86, 98, 99, 87), (87, 99, 100, 88), (88, 100, 101, 89), (89, 101, 102, 90), (90, 102, 103, 91), (91, 103, 104, 92), (92, 104, 105, 93), (93, 105, 106, 94), (94, 106, 107, 95), (95, 107, 96, 84), (96, 108, 109, 97), (97, 109, 110, 98), (98, 110, 111, 99), (99, 111, 112, 100), (100, 112, 113, 101), (101, 113, 114, 102), (102, 114, 115, 103), (103, 115, 116, 104), (104, 116, 117, 105), (105, 117, 118, 106), (106, 118, 119, 107), (107, 119, 108, 96), (108, 120, 121, 109), (109, 121, 122, 110), (110, 122, 123, 111), (111, 123, 124, 112), (112, 124, 125, 113), (113, 125, 126, 114), (114, 126, 127, 115), (115, 127, 128, 116), (116, 128, 129, 117), (117, 129, 130, 118), (118, 130, 131, 119), (119, 131, 120, 108), (120, 132, 133, 121), (121, 133, 134, 122), (122, 134, 135, 123), (123, 135, 136, 124), (124, 136, 137, 125), (125, 137, 138, 126), (126, 138, 139, 127), (127, 139, 140, 128), (128, 140, 141, 129), (129, 141, 142, 130), (130, 142, 143, 131), (131, 143, 132, 120), (132, 144, 145, 133), (133, 145, 146, 134), (134, 146, 147, 135), (135, 147, 148, 136), (136, 148, 149, 137), (137, 149, 150, 138), (138, 150, 151, 139), (139, 151, 152, 140), (140, 152, 153, 141), (141, 153, 154, 142), (142, 154, 155, 143), (143, 155, 144, 132), (144, 156, 157, 145), (145, 157, 158, 146), (146, 158, 159, 147), (147, 159, 160, 148), (148, 160, 161, 149), (149, 161, 162, 150), (150, 162, 163, 151), (151, 163, 164, 152), (152, 164, 165, 153), (153, 165, 166, 154), (154, 166, 167, 155), (155, 167, 156, 144), (156, 168, 169, 157), (157, 169, 170, 158), (158, 170, 171, 159), (159, 171, 172, 160), (160, 172, 173, 161), (161, 173, 174, 162), (162, 174, 175, 163), (163, 175, 176, 164), (164, 176, 177, 165), (165, 177, 178, 166), (166, 178, 179, 167), (167, 179, 168, 156), (168, 180, 181, 169), (169, 181, 182, 170), (170, 182, 183, 171), (171, 183, 184, 172), (172, 184, 185, 173), (173, 185, 186, 174), (174, 186, 187, 175), (175, 187, 188, 176), (176, 188, 189, 177), (177, 189, 190, 178), (178, 190, 191, 179), (179, 191, 180, 168), (180, 192, 193, 181), (181, 193, 194, 182), (182, 194, 195, 183), (183, 195, 196, 184), (184, 196, 197, 185), (185, 197, 198, 186), (186, 198, 199, 187), (187, 199, 200, 188), (188, 200, 201, 189), (189, 201, 202, 190), (190, 202, 203, 191), (191, 203, 192, 180), (192, 204, 205, 193), (193, 205, 206, 194), (194, 206, 207, 195), (195, 207, 208, 196), (196, 208, 209, 197), (197, 209, 210, 198), (198, 210, 211, 199), (199, 211, 212, 200), (200, 212, 213, 201), (201, 213, 214, 202), (202, 214, 215, 203), (203, 215, 204, 192), (204, 216, 217, 205), (205, 217, 218, 206), (206, 218, 219, 207), (207, 219, 220, 208), (208, 220, 221, 209), (209, 221, 222, 210), (210, 222, 223, 211), (211, 223, 224, 212), (212, 224, 225, 213), (213, 225, 226, 214), (214, 226, 227, 215), (215, 227, 216, 204), (216, 228, 229, 217), (217, 229, 230, 218), (218, 230, 231, 219), (219, 231, 232, 220), (220, 232, 233, 221), (221, 233, 234, 222), (222, 234, 235, 223), (223, 235, 236, 224), (224, 236, 237, 225), (225, 237, 238, 226), (226, 238, 239, 227), (227, 239, 228, 216), (228, 240, 241, 229), (229, 241, 242, 230), (230, 242, 243, 231), (231, 243, 244, 232), (232, 244, 245, 233), (233, 245, 246, 234), (234, 246, 247, 235), (235, 247, 248, 236), (236, 248, 249, 237), (237, 249, 250, 238), (238, 250, 251, 239), (239, 251, 240, 228), (240, 252, 253, 241), (241, 253, 254, 242), (242, 254, 255, 243), (243, 255, 256, 244), (244, 256, 257, 245), (245, 257, 258, 246), (246, 258, 259, 247), (247, 259, 260, 248), (248, 260, 261, 249), (249, 261, 262, 250), (250, 262, 263, 251), (251, 263, 252, 240), (252, 264, 265, 253), (253, 265, 266, 254), (254, 266, 267, 255), (255, 267, 268, 256), (256, 268, 269, 257), (257, 269, 270, 258), (258, 270, 271, 259), (259, 271, 272, 260), (260, 272, 273, 261), (261, 273, 274, 262), (262, 274, 275, 263), (263, 275, 264, 252), (264, 276, 277, 265), (265, 277, 278, 266), (266, 278, 279, 267), (267, 279, 280, 268), (268, 280, 281, 269), (269, 281, 282, 270), (270, 282, 283, 271), (271, 283, 284, 272), (272, 284, 285, 273), (273, 285, 286, 274), (274, 286, 287, 275), (275, 287, 276, 264), (276, 288, 289, 277), (277, 289, 290, 278), (278, 290, 291, 279), (279, 291, 292, 280), (280, 292, 293, 281), (281, 293, 294, 282), (282, 294, 295, 283), (283, 295, 296, 284), (284, 296, 297, 285), (285, 297, 298, 286), (286, 298, 299, 287), (287, 299, 288, 276), (288, 300, 301, 289), (289, 301, 302, 290), (290, 302, 303, 291), (291, 303, 304, 292), (292, 304, 305, 293), (293, 305, 306, 294), (294, 306, 307, 295), (295, 307, 308, 296), (296, 308, 309, 297), (297, 309, 310, 298), (298, 310, 311, 299), (299, 311, 300, 288), (300, 312, 313, 301), (301, 313, 314, 302), (302, 314, 315, 303), (303, 315, 316, 304), (304, 316, 317, 305), (305, 317, 318, 306), (306, 318, 319, 307), (307, 319, 320, 308), (308, 320, 321, 309), (309, 321, 322, 310), (310, 322, 323, 311), (311, 323, 312, 300), (312, 324, 325, 313), (313, 325, 326, 314), (314, 326, 327, 315), (315, 327, 328, 316), (316, 328, 329, 317), (317, 329, 330, 318), (318, 330, 331, 319), (319, 331, 332, 320), (320, 332, 333, 321), (321, 333, 334, 322), (322, 334, 335, 323), (323, 335, 324, 312), (324, 336, 337, 325), (325, 337, 338, 326), (326, 338, 339, 327), (327, 339, 340, 328), (328, 340, 341, 329), (329, 341, 342, 330), (330, 342, 343, 331), (331, 343, 344, 332), (332, 344, 345, 333), (333, 345, 346, 334), (334, 346, 347, 335), (335, 347, 336, 324), (336, 348, 349, 337), (337, 349, 350, 338), (338, 350, 351, 339), (339, 351, 352, 340), (340, 352, 353, 341), (341, 353, 354, 342), (342, 354, 355, 343), (343, 355, 356, 344), (344, 356, 357, 345), (345, 357, 358, 346), (346, 358, 359, 347), (347, 359, 348, 336), (348, 360, 361, 349), (349, 361, 362, 350), (350, 362, 363, 351), (351, 363, 364, 352), (352, 364, 365, 353), (353, 365, 366, 354), (354, 366, 367, 355), (355, 367, 368, 356), (356, 368, 369, 357), (357, 369, 370, 358), (358, 370, 371, 359), (359, 371, 360, 348), (360, 372, 373, 361), (361, 373, 374, 362), (362, 374, 375, 363), (363, 375, 376, 364), (364, 376, 377, 365), (365, 377, 378, 366), (366, 378, 379, 367), (367, 379, 380, 368), (368, 380, 381, 369), (369, 381, 382, 370), (370, 382, 383, 371), (371, 383, 372, 360), (372, 384, 385, 373), (373, 385, 386, 374), (374, 386, 387, 375), (375, 387, 388, 376), (376, 388, 389, 377), (377, 389, 390, 378), (378, 390, 391, 379), (379, 391, 392, 380), (380, 392, 393, 381), (381, 393, 394, 382), (382, 394, 395, 383), (383, 395, 384, 372), (384, 396, 397, 385), (385, 397, 398, 386), (386, 398, 399, 387), (387, 399, 400, 388), (388, 400, 401, 389), (389, 401, 402, 390), (390, 402, 403, 391), (391, 403, 404, 392), (392, 404, 405, 393), (393, 405, 406, 394), (394, 406, 407, 395), (395, 407, 396, 384), (396, 408, 409, 397), (397, 409, 410, 398), (398, 410, 411, 399), (399, 411, 412, 400), (400, 412, 413, 401), (401, 413, 414, 402), (402, 414, 415, 403), (403, 415, 416, 404), (404, 416, 417, 405), (405, 417, 418, 406), (406, 418, 419, 407), (407, 419, 408, 396), (408, 420, 421, 409), (409, 421, 422, 410), (410, 422, 423, 411), (411, 423, 424, 412), (412, 424, 425, 413), (413, 425, 426, 414), (414, 426, 427, 415), (415, 427, 428, 416), (416, 428, 429, 417), (417, 429, 430, 418), (418, 430, 431, 419), (419, 431, 420, 408), (420, 432, 433, 421), (421, 433, 434, 422), (422, 434, 435, 423), (423, 435, 436, 424), (424, 436, 437, 425), (425, 437, 438, 426), (426, 438, 439, 427), (427, 439, 440, 428), (428, 440, 441, 429), (429, 441, 442, 430), (430, 442, 443, 431), (431, 443, 432, 420), (432, 444, 445, 433), (433, 445, 446, 434), (434, 446, 447, 435), (435, 447, 448, 436), (436, 448, 449, 437), (437, 449, 450, 438), (438, 450, 451, 439), (439, 451, 452, 440), (440, 452, 453, 441), (441, 453, 454, 442), (442, 454, 455, 443), (443, 455, 444, 432), (444, 456, 457, 445), (445, 457, 458, 446), (446, 458, 459, 447), (447, 459, 460, 448), (448, 460, 461, 449), (449, 461, 462, 450), (450, 462, 463, 451), (451, 463, 464, 452), (452, 464, 465, 453), (453, 465, 466, 454), (454, 466, 467, 455), (455, 467, 456, 444), (456, 468, 469, 457), (457, 469, 470, 458), (458, 470, 471, 459), (459, 471, 472, 460), (460, 472, 473, 461), (461, 473, 474, 462), (462, 474, 475, 463), (463, 475, 476, 464), (464, 476, 477, 465), (465, 477, 478, 466), (466, 478, 479, 467), (467, 479, 468, 456), (468, 0, 1, 469), (469, 1, 2, 470), (470, 2, 3, 471), (471, 3, 4, 472), (472, 4, 5, 473), (473, 5, 6, 474), (474, 6, 7, 475), (475, 7, 8, 476), (476, 8, 9, 477), (477, 9, 10, 478), (478, 10, 11, 479), (479, 11, 0, 468)])
me_torus.polygons.foreach_set('use_smooth', [True] * 480)
me_torus.materials.append(mat_material_002)
me_torus.use_remesh_preserve_volume = False
me_torus.use_remesh_preserve_attributes = False
me_torus.use_mirror_vertex_groups = False
me_torus.update()
me_plane = bpy.data.meshes.new('Plane')
me_plane.from_pydata([(-1.0, -1.0, 0.0), (1.0, -1.0, 0.0), (-1.0, 1.0, 0.0), (1.0, 1.0, 0.0)], [], [(0, 1, 3, 2)])
me_plane.use_remesh_preserve_volume = False
me_plane.use_remesh_preserve_attributes = False
me_plane.use_mirror_vertex_groups = False
me_plane.update()

# ---- objects
ob_sphere = bpy.data.objects.new('Sphere', me_sphere)
ob_torus_001 = bpy.data.objects.new('Torus.001', me_torus_001)
ob_torus = bpy.data.objects.new('Torus', me_torus)
ob_plane = bpy.data.objects.new('Plane', me_plane)
ob_lamp = bpy.data.objects.new('Lamp', light_lamp)
ob_camera = bpy.data.objects.new('Camera', cam_camera)

# ---- transforms, parenting, visibility, modifiers, constraints
ob_sphere.location = (2.784, 0.7224, 1.497)
ob_sphere.scale = (0.2717, 0.2717, 0.2717)
ob_sphere.lineart.crease_threshold = 0.0
ob_torus_001.location = (-0.02385, -0.09728, 0.501)
ob_torus_001.lineart.crease_threshold = 0.0
_m = ob_torus_001.modifiers.new('Solidify', 'SOLIDIFY')
_m.thickness = -0.049
_m.nonmanifold_thickness_mode = 'FIXED'
_m.nonmanifold_merge_threshold = 0.0003
_m = ob_torus_001.modifiers.new('Subsurf', 'SUBSURF')
_m.uv_smooth = 'PRESERVE_CORNERS'
_m.quality = 2
_m.levels = 2
_m.show_only_control_edges = False
ob_torus.location = (-0.01726, -0.08558, 0.3823)
ob_torus.lineart.crease_threshold = 0.0
_m = ob_torus.modifiers.new('Subsurf', 'SUBSURF')
_m.uv_smooth = 'PRESERVE_CORNERS'
_m.quality = 2
_m.levels = 2
_m.show_only_control_edges = False
ob_plane.location = (-0.01343, 0.0, 0.07237)
ob_plane.scale = (7.945, 7.945, 7.945)
ob_plane.lineart.crease_threshold = 0.0
ob_lamp.location = (-0.044, 0.03381, 5.305)
ob_lamp.rotation_euler = (0.6503, 0.05522, 1.866)
ob_lamp.lock_rotations_4d = False
ob_lamp.empty_display_type = 'ARROWS'
ob_lamp.color = (0.0, 0.0, 0.0, 0.0)
ob_lamp.hide_viewport = True
ob_lamp.lineart.crease_threshold = 0.0
ob_camera.location = (7.472, -6.508, 5.41)
ob_camera.rotation_euler = (1.109, 0.0, 0.8149)
ob_camera.lock_rotations_4d = False
ob_camera.empty_display_type = 'ARROWS'
ob_camera.color = (0.0, 0.0, 0.0, 0.0)
ob_camera.display_type = 'WIRE'
ob_camera.lineart.crease_threshold = 0.0

# ---- collection membership
col_collection_1.objects.link(ob_sphere)
col_collection_1.objects.link(ob_torus_001)
col_collection_1.objects.link(ob_torus)
col_collection_1.objects.link(ob_plane)
col_collection_1.objects.link(ob_lamp)
col_collection_1.objects.link(ob_camera)

# ---- scene / render settings (as saved in the file)
scene.camera = ob_camera
scene.frame_start = 1; scene.frame_end = 250; scene.frame_set(33)
scene.render.engine = 'CYCLES'
scene.render.resolution_percentage = 50
scene.render.dither_intensity = 0.0
scene.cycles.use_denoising = False
scene.cycles.samples = 128
scene.cycles.sampling_pattern = 'TABULATED_SOBOL'
scene.cycles.use_adaptive_sampling = False
scene.cycles.use_light_tree = False
scene.cycles.blur_glossy = 0.0
scene.cycles.sample_clamp_indirect = 0.0
scene.view_settings.view_transform = 'Standard'
bpy.context.view_layer.update()
